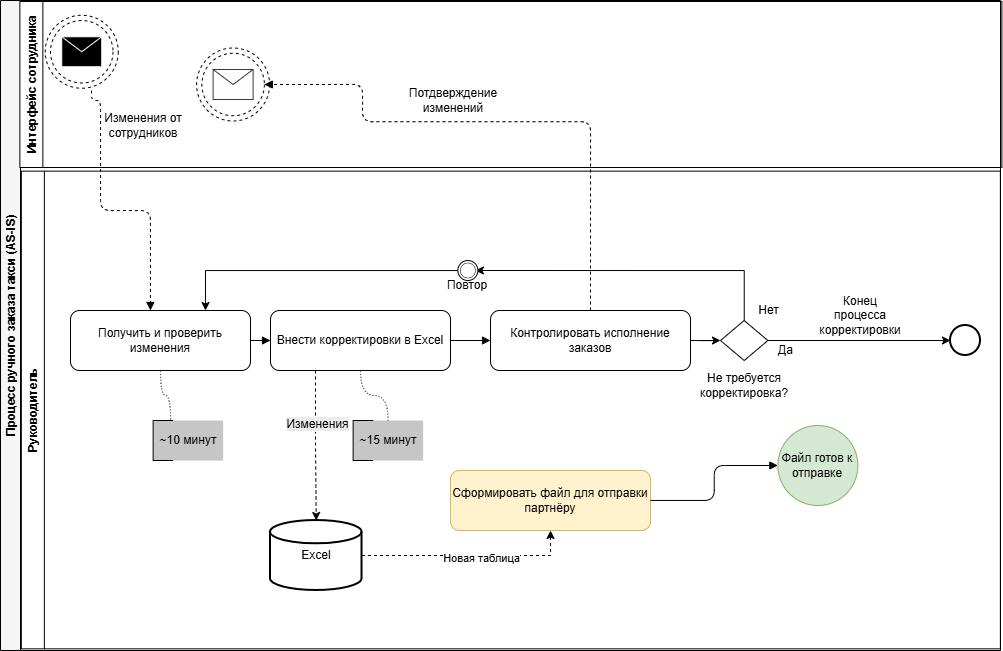

The diagram above was exported from draw.io. Its source (the exported page's mxGraphModel, read from the mxfile embedded in the PNG):
<mxGraphModel dx="795" dy="547" grid="1" gridSize="10" guides="1" tooltips="1" connect="1" arrows="1" fold="1" page="1" pageScale="1" pageWidth="1169" pageHeight="827" math="0" shadow="0">
  <root>
    <mxCell id="0" />
    <mxCell id="1" parent="0" />
    <mxCell id="pool" parent="1" style="swimlane;horizontal=0;startSize=20;fillColor=#f5f5f5;fontStyle=1;" value="Процесс ручного заказа такси (AS-IS)" vertex="1">
      <mxGeometry height="650" width="1000" x="40" y="110" as="geometry" />
    </mxCell>
    <mxCell id="ssbUNybqMHYDHtFePEnB-17" parent="pool" style="swimlane;horizontal=1;fillColor=#fff;rotation=-90;startSize=23;" value="Интерфейс сотрудника" vertex="1">
      <mxGeometry height="982" width="166" x="427.37" y="-407" as="geometry" />
    </mxCell>
    <mxCell id="ssbUNybqMHYDHtFePEnB-24" parent="ssbUNybqMHYDHtFePEnB-17" style="text;html=1;whiteSpace=wrap;strokeColor=none;fillColor=none;align=center;verticalAlign=middle;rounded=0;" value="Изменения от сотрудников" vertex="1">
      <mxGeometry height="30" width="106.12" x="-337.37" y="517" as="geometry" />
    </mxCell>
    <mxCell id="ssbUNybqMHYDHtFePEnB-29" connectable="0" parent="ssbUNybqMHYDHtFePEnB-17" style="group;fillColor=default;" value="" vertex="1">
      <mxGeometry height="67.75" width="68.12" x="-377.37" y="427" as="geometry" />
    </mxCell>
    <mxCell id="ssbUNybqMHYDHtFePEnB-187" connectable="0" parent="ssbUNybqMHYDHtFePEnB-29" style="group;fillColor=default;dashed=1;" value="" vertex="1">
      <mxGeometry height="73" width="73.75" x="-5.6299999999999955" y="-5.25" as="geometry" />
    </mxCell>
    <mxCell id="ssbUNybqMHYDHtFePEnB-23" parent="ssbUNybqMHYDHtFePEnB-29" style="ellipse;whiteSpace=wrap;html=1;aspect=fixed;fillColor=none;dashed=1;" value="" vertex="1">
      <mxGeometry height="62.5" width="62.5" as="geometry" />
    </mxCell>
    <mxCell id="ssbUNybqMHYDHtFePEnB-22" parent="ssbUNybqMHYDHtFePEnB-29" style="shape=message;html=1;html=1;outlineConnect=0;labelPosition=center;verticalLabelPosition=bottom;align=center;verticalAlign=top;fillColor=#000000;strokeColor=#FFFFFF;" value="" vertex="1">
      <mxGeometry height="30" width="40" x="11.25" y="16.25" as="geometry" />
    </mxCell>
    <mxCell id="ssbUNybqMHYDHtFePEnB-188" parent="ssbUNybqMHYDHtFePEnB-29" style="ellipse;whiteSpace=wrap;html=1;aspect=fixed;fillColor=none;dashed=1;" value="" vertex="1">
      <mxGeometry height="73" width="73" x="-5.25" y="-5.25" as="geometry" />
    </mxCell>
    <mxCell id="ssbUNybqMHYDHtFePEnB-175" parent="ssbUNybqMHYDHtFePEnB-17" style="ellipse;whiteSpace=wrap;html=1;aspect=fixed;fillColor=none;dashed=1;" value="" vertex="1">
      <mxGeometry height="62.5" width="62.5" x="-226.00000000000006" y="459.75" as="geometry" />
    </mxCell>
    <mxCell id="ssbUNybqMHYDHtFePEnB-176" parent="ssbUNybqMHYDHtFePEnB-17" style="shape=message;html=1;html=1;outlineConnect=0;labelPosition=center;verticalLabelPosition=bottom;align=center;verticalAlign=top;fillColor=#FDFDFD;strokeColor=#383838;" value="" vertex="1">
      <mxGeometry height="30" width="40" x="-214.75000000000006" y="476" as="geometry" />
    </mxCell>
    <mxCell id="ssbUNybqMHYDHtFePEnB-192" parent="ssbUNybqMHYDHtFePEnB-17" style="ellipse;whiteSpace=wrap;html=1;aspect=fixed;fillColor=none;dashed=1;" value="" vertex="1">
      <mxGeometry height="73" width="73" x="-231.25000000000006" y="454.5" as="geometry" />
    </mxCell>
    <mxCell id="ssbUNybqMHYDHtFePEnB-182" parent="ssbUNybqMHYDHtFePEnB-17" style="text;html=1;whiteSpace=wrap;strokeColor=none;fillColor=none;align=center;verticalAlign=middle;rounded=0;" value="Потдверждение&lt;div&gt;изменений&lt;/div&gt;" vertex="1">
      <mxGeometry height="30" width="106.12" x="-27.37000000000006" y="492.25" as="geometry" />
    </mxCell>
    <mxCell id="ssbUNybqMHYDHtFePEnB-26" edge="1" parent="pool" style="edgeStyle=orthogonalEdgeStyle;endArrow=block;html=1;strokeColor=#000000;dashed=1;entryX=0.444;entryY=0;entryDx=0;entryDy=0;entryPerimeter=0;" target="task1">
      <mxGeometry relative="1" as="geometry">
        <Array as="points">
          <mxPoint x="91" y="100" />
          <mxPoint x="100" y="100" />
          <mxPoint x="100" y="210" />
          <mxPoint x="150" y="210" />
        </Array>
        <mxPoint x="91" y="90" as="sourcePoint" />
        <mxPoint x="100" y="190" as="targetPoint" />
      </mxGeometry>
    </mxCell>
    <mxCell id="lane2" parent="pool" style="swimlane;horizontal=1;fillColor=#fff;rotation=-90;" value="Руководитель" vertex="1">
      <mxGeometry height="979" width="477.69" x="271.52" y="-80" as="geometry" />
    </mxCell>
    <mxCell id="task1" parent="lane2" style="rounded=1;whiteSpace=wrap;html=1;fillColor=#ffffff;strokeColor=#000000;rotation=0;" value="Получить и проверить изменения" vertex="1">
      <mxGeometry height="60" width="180" x="-201.52" y="390" as="geometry" />
    </mxCell>
    <mxCell id="task2" parent="lane2" style="rounded=1;whiteSpace=wrap;html=1;fillColor=#ffffff;strokeColor=#000000;rotation=0;" value="Внести корректировки в Excel" vertex="1">
      <mxGeometry height="60" width="180" x="-1.5200000000000102" y="390" as="geometry" />
    </mxCell>
    <mxCell id="flow2" edge="1" parent="lane2" source="task1" style="edgeStyle=orthogonalEdgeStyle;endArrow=block;html=1;strokeColor=#000000;" target="task2">
      <mxGeometry relative="1" as="geometry" />
    </mxCell>
    <mxCell id="ssbUNybqMHYDHtFePEnB-45" edge="1" parent="lane2" source="task3" style="edgeStyle=orthogonalEdgeStyle;rounded=0;orthogonalLoop=1;jettySize=auto;html=1;entryX=0;entryY=0.5;entryDx=0;entryDy=0;" target="ssbUNybqMHYDHtFePEnB-41">
      <mxGeometry relative="1" as="geometry" />
    </mxCell>
    <mxCell id="task3" parent="lane2" style="rounded=1;whiteSpace=wrap;html=1;fillColor=#ffffff;strokeColor=#000000;rotation=0;" value="Контролировать исполнение заказов" vertex="1">
      <mxGeometry height="60" width="200" x="218.48000000000002" y="390" as="geometry" />
    </mxCell>
    <mxCell id="flow3" edge="1" parent="lane2" source="task2" style="edgeStyle=orthogonalEdgeStyle;endArrow=block;html=1;strokeColor=#000000;" target="task3">
      <mxGeometry relative="1" as="geometry" />
    </mxCell>
    <mxCell id="ssbUNybqMHYDHtFePEnB-114" edge="1" parent="lane2" source="ssbUNybqMHYDHtFePEnB-41" style="edgeStyle=orthogonalEdgeStyle;rounded=0;orthogonalLoop=1;jettySize=auto;html=1;entryX=1;entryY=0.5;entryDx=0;entryDy=0;" target="ssbUNybqMHYDHtFePEnB-111">
      <mxGeometry relative="1" as="geometry">
        <Array as="points">
          <mxPoint x="471.85" y="350" />
        </Array>
      </mxGeometry>
    </mxCell>
    <mxCell id="ssbUNybqMHYDHtFePEnB-138" edge="1" parent="lane2" source="ssbUNybqMHYDHtFePEnB-41" style="edgeStyle=orthogonalEdgeStyle;rounded=0;orthogonalLoop=1;jettySize=auto;html=1;entryX=0;entryY=0.5;entryDx=0;entryDy=0;" target="ssbUNybqMHYDHtFePEnB-139">
      <mxGeometry relative="1" as="geometry">
        <mxPoint x="588.4799999999999" y="420.0000000000002" as="targetPoint" />
      </mxGeometry>
    </mxCell>
    <mxCell id="ssbUNybqMHYDHtFePEnB-41" parent="lane2" style="rhombus;whiteSpace=wrap;html=1;" value="" vertex="1">
      <mxGeometry height="40" width="47.37" x="448.48" y="400" as="geometry" />
    </mxCell>
    <mxCell id="ssbUNybqMHYDHtFePEnB-47" parent="lane2" style="text;html=1;whiteSpace=wrap;strokeColor=none;fillColor=none;align=center;verticalAlign=middle;rounded=0;" value="Не требуется корректировка?" vertex="1">
      <mxGeometry height="30" width="60" x="442.16999999999996" y="450" as="geometry" />
    </mxCell>
    <mxCell id="ssbUNybqMHYDHtFePEnB-112" connectable="0" parent="lane2" style="group" value="" vertex="1">
      <mxGeometry height="20" width="20" x="185.85" y="340" as="geometry" />
    </mxCell>
    <mxCell id="ssbUNybqMHYDHtFePEnB-76" parent="ssbUNybqMHYDHtFePEnB-112" style="ellipse;whiteSpace=wrap;html=1;aspect=fixed;" value="" vertex="1">
      <mxGeometry height="20" width="20" as="geometry" />
    </mxCell>
    <mxCell id="ssbUNybqMHYDHtFePEnB-111" parent="ssbUNybqMHYDHtFePEnB-112" style="ellipse;whiteSpace=wrap;html=1;aspect=fixed;strokeWidth=0.5;" value="" vertex="1">
      <mxGeometry height="15" width="15" x="2.5" y="2.5" as="geometry" />
    </mxCell>
    <mxCell id="ssbUNybqMHYDHtFePEnB-113" parent="lane2" style="text;html=1;whiteSpace=wrap;strokeColor=none;fillColor=none;align=center;verticalAlign=middle;rounded=0;" value="Повтор" vertex="1">
      <mxGeometry height="30" width="60" x="165.85" y="350" as="geometry" />
    </mxCell>
    <mxCell id="ssbUNybqMHYDHtFePEnB-115" parent="lane2" style="text;html=1;whiteSpace=wrap;strokeColor=none;fillColor=none;align=center;verticalAlign=middle;rounded=0;" value="Да" vertex="1">
      <mxGeometry height="20" width="37.37" x="495.85" y="420" as="geometry" />
    </mxCell>
    <mxCell id="ssbUNybqMHYDHtFePEnB-139" parent="lane2" style="ellipse;whiteSpace=wrap;html=1;aspect=fixed;strokeWidth=2;" value="" vertex="1">
      <mxGeometry height="30" width="30" x="678.4799999999999" y="405" as="geometry" />
    </mxCell>
    <mxCell id="ssbUNybqMHYDHtFePEnB-164" parent="lane2" style="text;html=1;whiteSpace=wrap;strokeColor=none;fillColor=none;align=center;verticalAlign=middle;rounded=0;" value="Конец процесса корректировки" vertex="1">
      <mxGeometry height="30" width="60" x="558.4799999999999" y="380" as="geometry" />
    </mxCell>
    <mxCell id="ssbUNybqMHYDHtFePEnB-165" parent="lane2" style="text;html=1;whiteSpace=wrap;strokeColor=none;fillColor=none;align=center;verticalAlign=middle;rounded=0;" value="Нет" vertex="1">
      <mxGeometry height="20" width="37.37" x="478.48" y="380" as="geometry" />
    </mxCell>
    <mxCell id="ssbUNybqMHYDHtFePEnB-173" edge="1" parent="lane2" source="ssbUNybqMHYDHtFePEnB-76" style="edgeStyle=orthogonalEdgeStyle;rounded=0;orthogonalLoop=1;jettySize=auto;html=1;entryX=0.75;entryY=0;entryDx=0;entryDy=0;" target="task1">
      <mxGeometry relative="1" as="geometry">
        <mxPoint x="78.48" y="350" as="targetPoint" />
      </mxGeometry>
    </mxCell>
    <mxCell id="ssbUNybqMHYDHtFePEnB-38" connectable="0" parent="lane2" style="group" value="" vertex="1">
      <mxGeometry height="50" width="97.37" x="-118.87999999999997" y="490" as="geometry" />
    </mxCell>
    <mxCell id="ssbUNybqMHYDHtFePEnB-39" connectable="0" parent="ssbUNybqMHYDHtFePEnB-38" style="group" value="" vertex="1">
      <mxGeometry height="40" width="70" y="10" as="geometry" />
    </mxCell>
    <mxCell id="ssbUNybqMHYDHtFePEnB-28" parent="ssbUNybqMHYDHtFePEnB-39" style="rounded=0;whiteSpace=wrap;html=1;fillColor=#C6C6C6;strokeColor=none;" value="~10 минут" vertex="1">
      <mxGeometry height="40" width="70" as="geometry" />
    </mxCell>
    <mxCell id="ssbUNybqMHYDHtFePEnB-33" edge="1" parent="ssbUNybqMHYDHtFePEnB-39" source="ssbUNybqMHYDHtFePEnB-28" style="endArrow=none;html=1;rounded=0;exitX=0;exitY=1;exitDx=0;exitDy=0;entryX=0;entryY=0;entryDx=0;entryDy=0;" target="ssbUNybqMHYDHtFePEnB-28" value="">
      <mxGeometry height="50" relative="1" width="50" as="geometry">
        <mxPoint x="160" y="-10" as="sourcePoint" />
        <mxPoint x="210" y="-60" as="targetPoint" />
      </mxGeometry>
    </mxCell>
    <mxCell id="ssbUNybqMHYDHtFePEnB-36" edge="1" parent="ssbUNybqMHYDHtFePEnB-39" source="ssbUNybqMHYDHtFePEnB-28" style="endArrow=none;html=1;rounded=0;exitX=0;exitY=0;exitDx=0;exitDy=0;" value="">
      <mxGeometry height="50" relative="1" width="50" as="geometry">
        <mxPoint x="180" y="60" as="sourcePoint" />
        <mxPoint x="20" as="targetPoint" />
      </mxGeometry>
    </mxCell>
    <mxCell id="ssbUNybqMHYDHtFePEnB-37" edge="1" parent="ssbUNybqMHYDHtFePEnB-39" style="endArrow=none;html=1;rounded=0;exitX=0;exitY=0;exitDx=0;exitDy=0;" value="">
      <mxGeometry height="50" relative="1" width="50" as="geometry">
        <mxPoint y="40" as="sourcePoint" />
        <mxPoint x="20" y="40" as="targetPoint" />
      </mxGeometry>
    </mxCell>
    <mxCell id="ssbUNybqMHYDHtFePEnB-166" connectable="0" parent="lane2" style="group" value="" vertex="1">
      <mxGeometry height="50" width="97.37" x="81.11000000000004" y="490" as="geometry" />
    </mxCell>
    <mxCell id="ssbUNybqMHYDHtFePEnB-167" connectable="0" parent="ssbUNybqMHYDHtFePEnB-166" style="group" value="" vertex="1">
      <mxGeometry height="40" width="70" y="10" as="geometry" />
    </mxCell>
    <mxCell id="ssbUNybqMHYDHtFePEnB-168" parent="ssbUNybqMHYDHtFePEnB-167" style="rounded=0;whiteSpace=wrap;html=1;fillColor=#C6C6C6;strokeColor=none;" value="~15 минут" vertex="1">
      <mxGeometry height="40" width="70" as="geometry" />
    </mxCell>
    <mxCell id="ssbUNybqMHYDHtFePEnB-169" edge="1" parent="ssbUNybqMHYDHtFePEnB-167" source="ssbUNybqMHYDHtFePEnB-168" style="endArrow=none;html=1;rounded=0;exitX=0;exitY=1;exitDx=0;exitDy=0;entryX=0;entryY=0;entryDx=0;entryDy=0;" target="ssbUNybqMHYDHtFePEnB-168" value="">
      <mxGeometry height="50" relative="1" width="50" as="geometry">
        <mxPoint x="160" y="-10" as="sourcePoint" />
        <mxPoint x="210" y="-60" as="targetPoint" />
      </mxGeometry>
    </mxCell>
    <mxCell id="ssbUNybqMHYDHtFePEnB-170" edge="1" parent="ssbUNybqMHYDHtFePEnB-167" source="ssbUNybqMHYDHtFePEnB-168" style="endArrow=none;html=1;rounded=0;exitX=0;exitY=0;exitDx=0;exitDy=0;" value="">
      <mxGeometry height="50" relative="1" width="50" as="geometry">
        <mxPoint x="180" y="60" as="sourcePoint" />
        <mxPoint x="20" as="targetPoint" />
      </mxGeometry>
    </mxCell>
    <mxCell id="ssbUNybqMHYDHtFePEnB-171" edge="1" parent="ssbUNybqMHYDHtFePEnB-167" style="endArrow=none;html=1;rounded=0;exitX=0;exitY=0;exitDx=0;exitDy=0;" value="">
      <mxGeometry height="50" relative="1" width="50" as="geometry">
        <mxPoint y="40" as="sourcePoint" />
        <mxPoint x="20" y="40" as="targetPoint" />
      </mxGeometry>
    </mxCell>
    <mxCell id="ssbUNybqMHYDHtFePEnB-40" edge="1" parent="lane2" source="task1" style="edgeStyle=orthogonalEdgeStyle;rounded=0;orthogonalLoop=1;jettySize=auto;html=1;entryX=0.25;entryY=0;entryDx=0;entryDy=0;curved=1;dashed=1;dashPattern=1 2;endArrow=none;endFill=0;" target="ssbUNybqMHYDHtFePEnB-28">
      <mxGeometry relative="1" as="geometry" />
    </mxCell>
    <mxCell id="ssbUNybqMHYDHtFePEnB-172" edge="1" parent="lane2" source="task2" style="edgeStyle=orthogonalEdgeStyle;rounded=0;orthogonalLoop=1;jettySize=auto;html=1;entryX=0.5;entryY=0;entryDx=0;entryDy=0;curved=1;dashed=1;dashPattern=1 2;endArrow=none;endFill=0;exitX=0.5;exitY=1;exitDx=0;exitDy=0;" target="ssbUNybqMHYDHtFePEnB-168">
      <mxGeometry relative="1" as="geometry">
        <mxPoint x="1053.16" y="860" as="sourcePoint" />
        <mxPoint x="1022.16" y="890" as="targetPoint" />
      </mxGeometry>
    </mxCell>
    <mxCell id="KKiRN6fEt8B5wNkngb_y-3" edge="1" parent="lane2" source="KKiRN6fEt8B5wNkngb_y-1" style="edgeStyle=orthogonalEdgeStyle;rounded=0;orthogonalLoop=1;jettySize=auto;html=1;entryX=0.5;entryY=1;entryDx=0;entryDy=0;dashed=1;" target="task4">
      <mxGeometry relative="1" as="geometry" />
    </mxCell>
    <mxCell id="KKiRN6fEt8B5wNkngb_y-6" connectable="0" parent="KKiRN6fEt8B5wNkngb_y-3" style="edgeLabel;html=1;align=center;verticalAlign=middle;resizable=0;points=[];" value="Новая таблица" vertex="1">
      <mxGeometry relative="1" x="0.1194" y="-2" as="geometry">
        <mxPoint x="-1" as="offset" />
      </mxGeometry>
    </mxCell>
    <mxCell id="KKiRN6fEt8B5wNkngb_y-1" parent="lane2" style="strokeWidth=2;html=1;shape=mxgraph.flowchart.database;whiteSpace=wrap;" value="Excel" vertex="1">
      <mxGeometry height="70" width="91.52" x="-1.5199999999999996" y="600" as="geometry" />
    </mxCell>
    <mxCell id="task4" parent="lane2" style="rounded=1;whiteSpace=wrap;html=1;fillColor=#fff2cc;strokeColor=#d6b656;rotation=0;" value="Сформировать файл для отправки партнёру" vertex="1">
      <mxGeometry height="60" width="200" x="178.48" y="550" as="geometry" />
    </mxCell>
    <mxCell id="end" parent="lane2" style="ellipse;whiteSpace=wrap;html=1;aspect=fixed;fillColor=#d5e8d4;strokeColor=#82b366;" value="Файл готов к отправке" vertex="1">
      <mxGeometry height="80" width="80" x="505.85" y="505" as="geometry" />
    </mxCell>
    <mxCell id="flow5" edge="1" parent="lane2" source="task4" style="edgeStyle=orthogonalEdgeStyle;endArrow=block;html=1;strokeColor=#000000;" target="end">
      <mxGeometry relative="1" as="geometry" />
    </mxCell>
    <mxCell id="KKiRN6fEt8B5wNkngb_y-2" edge="1" parent="lane2" source="task2" style="edgeStyle=orthogonalEdgeStyle;rounded=0;orthogonalLoop=1;jettySize=auto;html=1;exitX=0.25;exitY=1;exitDx=0;exitDy=0;entryX=0.5;entryY=0;entryDx=0;entryDy=0;entryPerimeter=0;dashed=1;" target="KKiRN6fEt8B5wNkngb_y-1">
      <mxGeometry relative="1" as="geometry" />
    </mxCell>
    <mxCell id="KKiRN6fEt8B5wNkngb_y-5" connectable="0" parent="KKiRN6fEt8B5wNkngb_y-2" style="edgeLabel;html=1;align=center;verticalAlign=middle;resizable=0;points=[];" value="&lt;span style=&quot;font-size: 12px; text-wrap-mode: wrap; background-color: rgb(236, 236, 236);&quot;&gt;Изменения&lt;/span&gt;" vertex="1">
      <mxGeometry relative="1" x="-0.2968" y="1" as="geometry">
        <mxPoint y="1" as="offset" />
      </mxGeometry>
    </mxCell>
    <mxCell id="ssbUNybqMHYDHtFePEnB-174" edge="1" parent="pool" source="task3" style="edgeStyle=orthogonalEdgeStyle;endArrow=block;html=1;strokeColor=#000000;dashed=1;exitX=0.5;exitY=0;exitDx=0;exitDy=0;entryX=1;entryY=0.5;entryDx=0;entryDy=0;" target="ssbUNybqMHYDHtFePEnB-175">
      <mxGeometry relative="1" as="geometry">
        <Array as="points">
          <mxPoint x="362.05999999999995" y="121.25" />
        </Array>
        <mxPoint x="244.68999999999994" y="160.25" as="sourcePoint" />
        <mxPoint x="211.68999999999994" y="114.25" as="targetPoint" />
      </mxGeometry>
    </mxCell>
  </root>
</mxGraphModel>